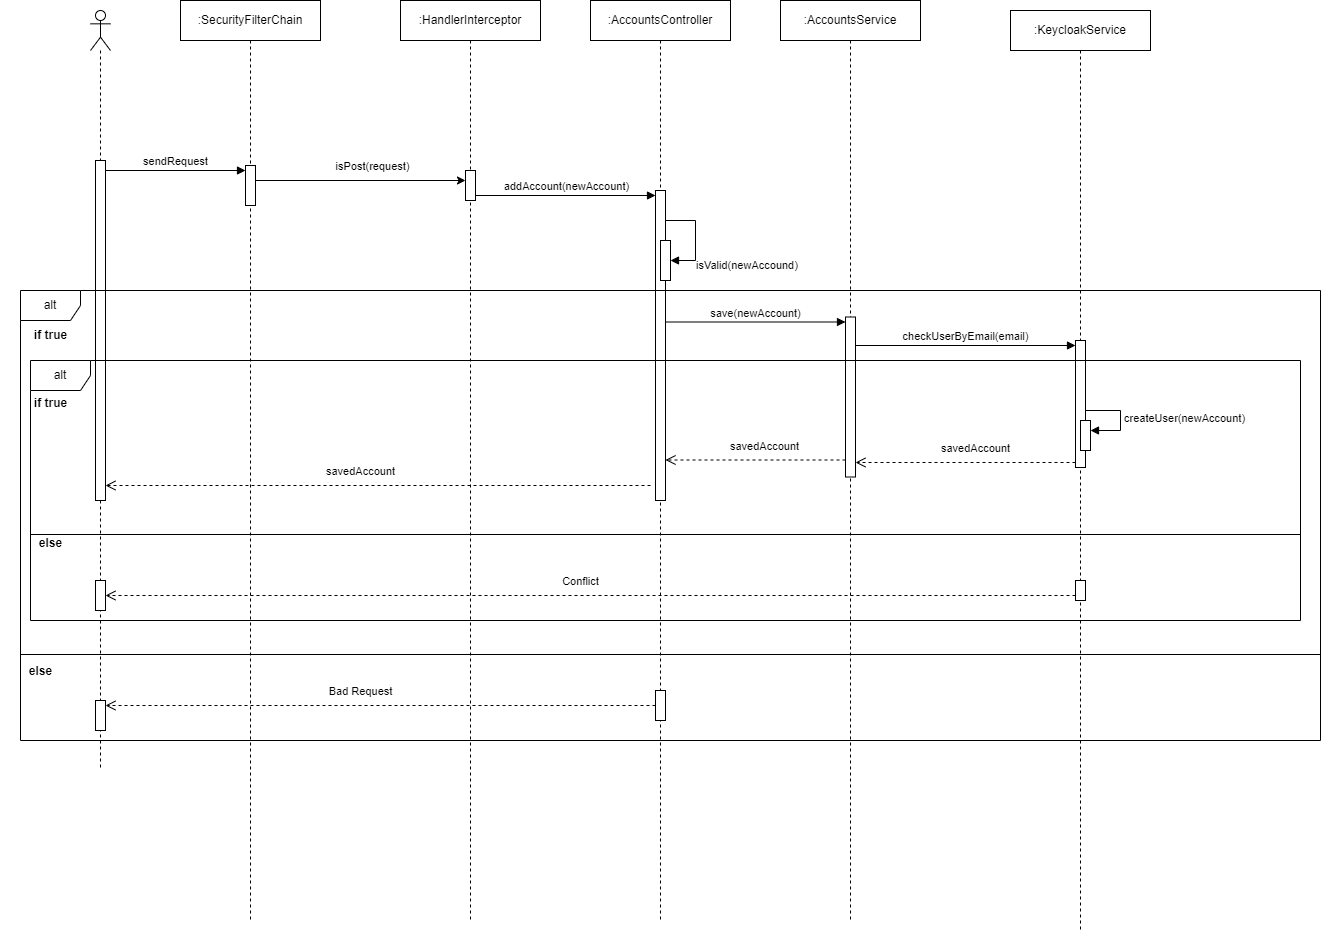

The diagram above was exported from draw.io. Its source (the exported page's mxGraphModel, read from the mxfile embedded in the PNG):
<mxGraphModel dx="2284" dy="780" grid="1" gridSize="10" guides="1" tooltips="1" connect="1" arrows="1" fold="1" page="1" pageScale="1" pageWidth="850" pageHeight="1100" math="0" shadow="0">
  <root>
    <mxCell id="0" />
    <mxCell id="1" parent="0" />
    <mxCell id="dhu2EKOKSfDWz9wNjVyt-9" value=":SecurityFilterChain" style="shape=umlLifeline;perimeter=lifelinePerimeter;whiteSpace=wrap;html=1;container=1;dropTarget=0;collapsible=0;recursiveResize=0;outlineConnect=0;portConstraint=eastwest;newEdgeStyle={&quot;curved&quot;:0,&quot;rounded&quot;:0};" vertex="1" parent="1">
      <mxGeometry x="120" y="270" width="140" height="920" as="geometry" />
    </mxCell>
    <mxCell id="dhu2EKOKSfDWz9wNjVyt-38" value="" style="html=1;points=[[0,0,0,0,5],[0,1,0,0,-5],[1,0,0,0,5],[1,1,0,0,-5]];perimeter=orthogonalPerimeter;outlineConnect=0;targetShapes=umlLifeline;portConstraint=eastwest;newEdgeStyle={&quot;curved&quot;:0,&quot;rounded&quot;:0};" vertex="1" parent="dhu2EKOKSfDWz9wNjVyt-9">
      <mxGeometry x="65" y="165" width="10" height="40" as="geometry" />
    </mxCell>
    <mxCell id="dhu2EKOKSfDWz9wNjVyt-10" value=":HandlerInterceptor" style="shape=umlLifeline;perimeter=lifelinePerimeter;whiteSpace=wrap;html=1;container=1;dropTarget=0;collapsible=0;recursiveResize=0;outlineConnect=0;portConstraint=eastwest;newEdgeStyle={&quot;curved&quot;:0,&quot;rounded&quot;:0};" vertex="1" parent="1">
      <mxGeometry x="340" y="270" width="140" height="920" as="geometry" />
    </mxCell>
    <mxCell id="dhu2EKOKSfDWz9wNjVyt-56" value="" style="html=1;points=[[0,0,0,0,5],[0,1,0,0,-5],[1,0,0,0,5],[1,1,0,0,-5]];perimeter=orthogonalPerimeter;outlineConnect=0;targetShapes=umlLifeline;portConstraint=eastwest;newEdgeStyle={&quot;curved&quot;:0,&quot;rounded&quot;:0};" vertex="1" parent="dhu2EKOKSfDWz9wNjVyt-10">
      <mxGeometry x="65" y="170" width="10" height="30" as="geometry" />
    </mxCell>
    <mxCell id="dhu2EKOKSfDWz9wNjVyt-11" value=":KeycloakService" style="shape=umlLifeline;perimeter=lifelinePerimeter;whiteSpace=wrap;html=1;container=1;dropTarget=0;collapsible=0;recursiveResize=0;outlineConnect=0;portConstraint=eastwest;newEdgeStyle={&quot;curved&quot;:0,&quot;rounded&quot;:0};" vertex="1" parent="1">
      <mxGeometry x="950" y="280" width="140" height="920" as="geometry" />
    </mxCell>
    <mxCell id="dhu2EKOKSfDWz9wNjVyt-84" value="" style="html=1;points=[[0,0,0,0,5],[0,1,0,0,-5],[1,0,0,0,5],[1,1,0,0,-5]];perimeter=orthogonalPerimeter;outlineConnect=0;targetShapes=umlLifeline;portConstraint=eastwest;newEdgeStyle={&quot;curved&quot;:0,&quot;rounded&quot;:0};" vertex="1" parent="dhu2EKOKSfDWz9wNjVyt-11">
      <mxGeometry x="65" y="330" width="10" height="127" as="geometry" />
    </mxCell>
    <mxCell id="dhu2EKOKSfDWz9wNjVyt-90" value="" style="html=1;points=[[0,0,0,0,5],[0,1,0,0,-5],[1,0,0,0,5],[1,1,0,0,-5]];perimeter=orthogonalPerimeter;outlineConnect=0;targetShapes=umlLifeline;portConstraint=eastwest;newEdgeStyle={&quot;curved&quot;:0,&quot;rounded&quot;:0};" vertex="1" parent="dhu2EKOKSfDWz9wNjVyt-11">
      <mxGeometry x="70" y="410" width="10" height="30" as="geometry" />
    </mxCell>
    <mxCell id="dhu2EKOKSfDWz9wNjVyt-91" value="createUser(newAccount)" style="html=1;align=left;spacingLeft=2;endArrow=block;rounded=0;edgeStyle=orthogonalEdgeStyle;curved=0;rounded=0;" edge="1" target="dhu2EKOKSfDWz9wNjVyt-90" parent="dhu2EKOKSfDWz9wNjVyt-11" source="dhu2EKOKSfDWz9wNjVyt-84">
      <mxGeometry x="0.0133" relative="1" as="geometry">
        <mxPoint x="85" y="370" as="sourcePoint" />
        <Array as="points">
          <mxPoint x="110" y="400" />
          <mxPoint x="110" y="420" />
        </Array>
        <mxPoint as="offset" />
      </mxGeometry>
    </mxCell>
    <mxCell id="dhu2EKOKSfDWz9wNjVyt-102" value="" style="html=1;points=[[0,0,0,0,5],[0,1,0,0,-5],[1,0,0,0,5],[1,1,0,0,-5]];perimeter=orthogonalPerimeter;outlineConnect=0;targetShapes=umlLifeline;portConstraint=eastwest;newEdgeStyle={&quot;curved&quot;:0,&quot;rounded&quot;:0};" vertex="1" parent="dhu2EKOKSfDWz9wNjVyt-11">
      <mxGeometry x="65" y="570" width="10" height="20" as="geometry" />
    </mxCell>
    <mxCell id="dhu2EKOKSfDWz9wNjVyt-12" value=":AccountsController" style="shape=umlLifeline;perimeter=lifelinePerimeter;whiteSpace=wrap;html=1;container=1;dropTarget=0;collapsible=0;recursiveResize=0;outlineConnect=0;portConstraint=eastwest;newEdgeStyle={&quot;curved&quot;:0,&quot;rounded&quot;:0};" vertex="1" parent="1">
      <mxGeometry x="530" y="270" width="140" height="920" as="geometry" />
    </mxCell>
    <mxCell id="dhu2EKOKSfDWz9wNjVyt-63" value="" style="html=1;points=[[0,0,0,0,5],[0,1,0,0,-5],[1,0,0,0,5],[1,1,0,0,-5]];perimeter=orthogonalPerimeter;outlineConnect=0;targetShapes=umlLifeline;portConstraint=eastwest;newEdgeStyle={&quot;curved&quot;:0,&quot;rounded&quot;:0};" vertex="1" parent="dhu2EKOKSfDWz9wNjVyt-12">
      <mxGeometry x="65" y="190" width="10" height="310" as="geometry" />
    </mxCell>
    <mxCell id="dhu2EKOKSfDWz9wNjVyt-69" value="" style="html=1;points=[[0,0,0,0,5],[0,1,0,0,-5],[1,0,0,0,5],[1,1,0,0,-5]];perimeter=orthogonalPerimeter;outlineConnect=0;targetShapes=umlLifeline;portConstraint=eastwest;newEdgeStyle={&quot;curved&quot;:0,&quot;rounded&quot;:0};" vertex="1" parent="dhu2EKOKSfDWz9wNjVyt-12">
      <mxGeometry x="70" y="240" width="10" height="40" as="geometry" />
    </mxCell>
    <mxCell id="dhu2EKOKSfDWz9wNjVyt-70" value="isValid(newAccound)" style="html=1;align=left;spacingLeft=2;endArrow=block;rounded=0;edgeStyle=orthogonalEdgeStyle;curved=0;rounded=0;" edge="1" target="dhu2EKOKSfDWz9wNjVyt-69" parent="dhu2EKOKSfDWz9wNjVyt-12" source="dhu2EKOKSfDWz9wNjVyt-63">
      <mxGeometry x="0.5473" y="5" relative="1" as="geometry">
        <mxPoint x="75" y="368" as="sourcePoint" />
        <Array as="points">
          <mxPoint x="105" y="220" />
          <mxPoint x="105" y="260" />
        </Array>
        <mxPoint as="offset" />
      </mxGeometry>
    </mxCell>
    <mxCell id="dhu2EKOKSfDWz9wNjVyt-110" value="" style="html=1;points=[[0,0,0,0,5],[0,1,0,0,-5],[1,0,0,0,5],[1,1,0,0,-5]];perimeter=orthogonalPerimeter;outlineConnect=0;targetShapes=umlLifeline;portConstraint=eastwest;newEdgeStyle={&quot;curved&quot;:0,&quot;rounded&quot;:0};" vertex="1" parent="dhu2EKOKSfDWz9wNjVyt-12">
      <mxGeometry x="65" y="690" width="10" height="30" as="geometry" />
    </mxCell>
    <mxCell id="dhu2EKOKSfDWz9wNjVyt-13" value=":AccountsService" style="shape=umlLifeline;perimeter=lifelinePerimeter;whiteSpace=wrap;html=1;container=1;dropTarget=0;collapsible=0;recursiveResize=0;outlineConnect=0;portConstraint=eastwest;newEdgeStyle={&quot;curved&quot;:0,&quot;rounded&quot;:0};" vertex="1" parent="1">
      <mxGeometry x="720" y="270" width="140" height="920" as="geometry" />
    </mxCell>
    <mxCell id="dhu2EKOKSfDWz9wNjVyt-66" value="" style="html=1;points=[[0,0,0,0,5],[0,1,0,0,-5],[1,0,0,0,5],[1,1,0,0,-5]];perimeter=orthogonalPerimeter;outlineConnect=0;targetShapes=umlLifeline;portConstraint=eastwest;newEdgeStyle={&quot;curved&quot;:0,&quot;rounded&quot;:0};" vertex="1" parent="dhu2EKOKSfDWz9wNjVyt-13">
      <mxGeometry x="65" y="316.5" width="10" height="160" as="geometry" />
    </mxCell>
    <mxCell id="dhu2EKOKSfDWz9wNjVyt-25" value="" style="shape=umlLifeline;perimeter=lifelinePerimeter;whiteSpace=wrap;html=1;container=1;dropTarget=0;collapsible=0;recursiveResize=0;outlineConnect=0;portConstraint=eastwest;newEdgeStyle={&quot;curved&quot;:0,&quot;rounded&quot;:0};participant=umlActor;" vertex="1" parent="1">
      <mxGeometry x="30" y="280" width="20" height="760" as="geometry" />
    </mxCell>
    <mxCell id="dhu2EKOKSfDWz9wNjVyt-26" value="" style="html=1;points=[[0,0,0,0,5],[0,1,0,0,-5],[1,0,0,0,5],[1,1,0,0,-5]];perimeter=orthogonalPerimeter;outlineConnect=0;targetShapes=umlLifeline;portConstraint=eastwest;newEdgeStyle={&quot;curved&quot;:0,&quot;rounded&quot;:0};" vertex="1" parent="dhu2EKOKSfDWz9wNjVyt-25">
      <mxGeometry x="5" y="150" width="10" height="340" as="geometry" />
    </mxCell>
    <mxCell id="dhu2EKOKSfDWz9wNjVyt-104" value="" style="html=1;points=[[0,0,0,0,5],[0,1,0,0,-5],[1,0,0,0,5],[1,1,0,0,-5]];perimeter=orthogonalPerimeter;outlineConnect=0;targetShapes=umlLifeline;portConstraint=eastwest;newEdgeStyle={&quot;curved&quot;:0,&quot;rounded&quot;:0};" vertex="1" parent="dhu2EKOKSfDWz9wNjVyt-25">
      <mxGeometry x="5" y="570" width="10" height="30" as="geometry" />
    </mxCell>
    <mxCell id="dhu2EKOKSfDWz9wNjVyt-112" value="" style="html=1;points=[[0,0,0,0,5],[0,1,0,0,-5],[1,0,0,0,5],[1,1,0,0,-5]];perimeter=orthogonalPerimeter;outlineConnect=0;targetShapes=umlLifeline;portConstraint=eastwest;newEdgeStyle={&quot;curved&quot;:0,&quot;rounded&quot;:0};" vertex="1" parent="dhu2EKOKSfDWz9wNjVyt-25">
      <mxGeometry x="5" y="690" width="10" height="30" as="geometry" />
    </mxCell>
    <mxCell id="dhu2EKOKSfDWz9wNjVyt-61" style="edgeStyle=orthogonalEdgeStyle;rounded=0;orthogonalLoop=1;jettySize=auto;html=1;curved=0;exitX=1;exitY=1;exitDx=0;exitDy=-5;exitPerimeter=0;" edge="1" parent="1" source="dhu2EKOKSfDWz9wNjVyt-38" target="dhu2EKOKSfDWz9wNjVyt-56">
      <mxGeometry relative="1" as="geometry">
        <mxPoint x="395" y="450" as="targetPoint" />
        <Array as="points">
          <mxPoint x="195" y="450" />
        </Array>
      </mxGeometry>
    </mxCell>
    <mxCell id="dhu2EKOKSfDWz9wNjVyt-62" value="isPost(request)" style="edgeLabel;html=1;align=center;verticalAlign=middle;resizable=0;points=[];" vertex="1" connectable="0" parent="dhu2EKOKSfDWz9wNjVyt-61">
      <mxGeometry x="0.18" y="-1" relative="1" as="geometry">
        <mxPoint y="-16" as="offset" />
      </mxGeometry>
    </mxCell>
    <mxCell id="dhu2EKOKSfDWz9wNjVyt-64" value="addAccount(newAccount)" style="html=1;verticalAlign=bottom;endArrow=block;curved=0;rounded=0;entryX=0;entryY=0;entryDx=0;entryDy=5;exitX=1;exitY=1;exitDx=0;exitDy=-5;exitPerimeter=0;" edge="1" target="dhu2EKOKSfDWz9wNjVyt-63" parent="1" source="dhu2EKOKSfDWz9wNjVyt-56">
      <mxGeometry x="0.0133" relative="1" as="geometry">
        <mxPoint x="400" y="465" as="sourcePoint" />
        <mxPoint as="offset" />
      </mxGeometry>
    </mxCell>
    <mxCell id="dhu2EKOKSfDWz9wNjVyt-67" value="save(newAccount)" style="html=1;verticalAlign=bottom;endArrow=block;curved=0;rounded=0;entryX=0;entryY=0;entryDx=0;entryDy=5;" edge="1" target="dhu2EKOKSfDWz9wNjVyt-66" parent="1" source="dhu2EKOKSfDWz9wNjVyt-63">
      <mxGeometry relative="1" as="geometry">
        <mxPoint x="720" y="475" as="sourcePoint" />
      </mxGeometry>
    </mxCell>
    <mxCell id="dhu2EKOKSfDWz9wNjVyt-71" value="alt" style="shape=umlFrame;whiteSpace=wrap;html=1;pointerEvents=0;" vertex="1" parent="1">
      <mxGeometry x="-40" y="560" width="1300" height="450" as="geometry" />
    </mxCell>
    <mxCell id="dhu2EKOKSfDWz9wNjVyt-72" value="if true" style="text;align=center;fontStyle=1;verticalAlign=middle;spacingLeft=3;spacingRight=3;strokeColor=none;rotatable=0;points=[[0,0.5],[1,0.5]];portConstraint=eastwest;html=1;" vertex="1" parent="1">
      <mxGeometry x="-50" y="592" width="80" height="26" as="geometry" />
    </mxCell>
    <mxCell id="dhu2EKOKSfDWz9wNjVyt-85" value="checkUserByEmail(email)" style="html=1;verticalAlign=bottom;endArrow=block;curved=0;rounded=0;entryX=0;entryY=0;entryDx=0;entryDy=5;" edge="1" target="dhu2EKOKSfDWz9wNjVyt-84" parent="1" source="dhu2EKOKSfDWz9wNjVyt-66">
      <mxGeometry relative="1" as="geometry">
        <mxPoint x="940" y="608" as="sourcePoint" />
      </mxGeometry>
    </mxCell>
    <mxCell id="dhu2EKOKSfDWz9wNjVyt-92" value="savedAccount" style="html=1;verticalAlign=bottom;endArrow=open;dashed=1;endSize=8;curved=0;rounded=0;exitX=0;exitY=1;exitDx=0;exitDy=-5;exitPerimeter=0;" edge="1" parent="1" source="dhu2EKOKSfDWz9wNjVyt-84" target="dhu2EKOKSfDWz9wNjVyt-66">
      <mxGeometry x="-0.0952" y="-5" relative="1" as="geometry">
        <mxPoint x="810" y="730" as="targetPoint" />
        <mxPoint x="990" y="719.5" as="sourcePoint" />
        <mxPoint as="offset" />
      </mxGeometry>
    </mxCell>
    <mxCell id="dhu2EKOKSfDWz9wNjVyt-96" value="alt" style="shape=umlFrame;whiteSpace=wrap;html=1;pointerEvents=0;" vertex="1" parent="1">
      <mxGeometry x="-30" y="630" width="1270" height="260" as="geometry" />
    </mxCell>
    <mxCell id="dhu2EKOKSfDWz9wNjVyt-98" value="savedAccount" style="html=1;verticalAlign=bottom;endArrow=open;dashed=1;endSize=8;curved=0;rounded=0;" edge="1" parent="1" source="dhu2EKOKSfDWz9wNjVyt-66">
      <mxGeometry x="-0.0952" y="-5" relative="1" as="geometry">
        <mxPoint x="605" y="729.5" as="targetPoint" />
        <mxPoint x="795" y="729.5" as="sourcePoint" />
        <mxPoint as="offset" />
      </mxGeometry>
    </mxCell>
    <mxCell id="dhu2EKOKSfDWz9wNjVyt-100" value="savedAccount" style="html=1;verticalAlign=bottom;endArrow=open;dashed=1;endSize=8;curved=0;rounded=0;exitX=0;exitY=1;exitDx=0;exitDy=-5;exitPerimeter=0;" edge="1" parent="1">
      <mxGeometry x="0.0642" y="-5" relative="1" as="geometry">
        <mxPoint x="45" y="755" as="targetPoint" />
        <mxPoint x="590" y="755" as="sourcePoint" />
        <mxPoint as="offset" />
      </mxGeometry>
    </mxCell>
    <mxCell id="dhu2EKOKSfDWz9wNjVyt-101" value="" style="line;strokeWidth=1;fillColor=none;align=left;verticalAlign=middle;spacingTop=-1;spacingLeft=3;spacingRight=3;rotatable=0;labelPosition=right;points=[];portConstraint=eastwest;strokeColor=inherit;" vertex="1" parent="1">
      <mxGeometry x="-30" y="800" width="1270" height="8" as="geometry" />
    </mxCell>
    <mxCell id="dhu2EKOKSfDWz9wNjVyt-103" value="Conflict" style="html=1;verticalAlign=bottom;endArrow=open;dashed=1;endSize=8;curved=0;rounded=0;exitX=0;exitY=1;exitDx=0;exitDy=-5;exitPerimeter=0;" edge="1" parent="1" source="dhu2EKOKSfDWz9wNjVyt-102" target="dhu2EKOKSfDWz9wNjVyt-104">
      <mxGeometry x="0.0206" y="-5" relative="1" as="geometry">
        <mxPoint x="80" y="860" as="targetPoint" />
        <mxPoint x="980" y="850" as="sourcePoint" />
        <mxPoint as="offset" />
      </mxGeometry>
    </mxCell>
    <mxCell id="dhu2EKOKSfDWz9wNjVyt-106" value="if true" style="text;align=center;fontStyle=1;verticalAlign=middle;spacingLeft=3;spacingRight=3;strokeColor=none;rotatable=0;points=[[0,0.5],[1,0.5]];portConstraint=eastwest;html=1;" vertex="1" parent="1">
      <mxGeometry x="-50" y="660" width="80" height="26" as="geometry" />
    </mxCell>
    <mxCell id="dhu2EKOKSfDWz9wNjVyt-107" value="else" style="text;align=center;fontStyle=1;verticalAlign=middle;spacingLeft=3;spacingRight=3;strokeColor=none;rotatable=0;points=[[0,0.5],[1,0.5]];portConstraint=eastwest;html=1;" vertex="1" parent="1">
      <mxGeometry x="-50" y="800" width="80" height="26" as="geometry" />
    </mxCell>
    <mxCell id="dhu2EKOKSfDWz9wNjVyt-108" value="" style="line;strokeWidth=1;fillColor=none;align=left;verticalAlign=middle;spacingTop=-1;spacingLeft=3;spacingRight=3;rotatable=0;labelPosition=right;points=[];portConstraint=eastwest;strokeColor=inherit;" vertex="1" parent="1">
      <mxGeometry x="-40" y="920" width="1300" height="8" as="geometry" />
    </mxCell>
    <mxCell id="dhu2EKOKSfDWz9wNjVyt-109" value="else" style="text;align=center;fontStyle=1;verticalAlign=middle;spacingLeft=3;spacingRight=3;strokeColor=none;rotatable=0;points=[[0,0.5],[1,0.5]];portConstraint=eastwest;html=1;" vertex="1" parent="1">
      <mxGeometry x="-60" y="928" width="80" height="26" as="geometry" />
    </mxCell>
    <mxCell id="dhu2EKOKSfDWz9wNjVyt-111" value="Bad Request" style="html=1;verticalAlign=bottom;endArrow=open;dashed=1;endSize=8;curved=0;rounded=0;" edge="1" parent="1" source="dhu2EKOKSfDWz9wNjVyt-110" target="dhu2EKOKSfDWz9wNjVyt-112">
      <mxGeometry x="0.0727" y="-5" relative="1" as="geometry">
        <mxPoint x="86" y="970" as="targetPoint" />
        <mxPoint x="525" y="970" as="sourcePoint" />
        <mxPoint as="offset" />
      </mxGeometry>
    </mxCell>
    <mxCell id="dhu2EKOKSfDWz9wNjVyt-19" value="sendRequest" style="html=1;verticalAlign=bottom;startArrow=none;endArrow=block;startSize=8;curved=0;rounded=0;startFill=0;" edge="1" parent="1">
      <mxGeometry relative="1" as="geometry">
        <mxPoint x="45" y="440" as="sourcePoint" />
        <mxPoint x="185" y="440" as="targetPoint" />
      </mxGeometry>
    </mxCell>
  </root>
</mxGraphModel>